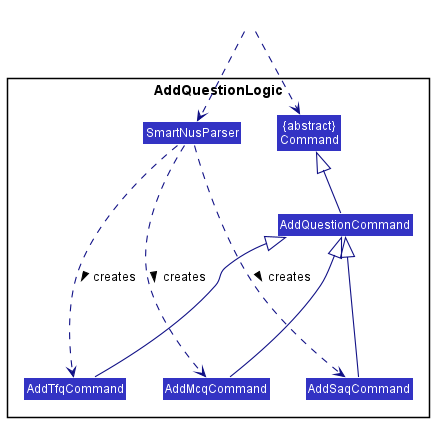

The diagram above was rendered by PlantUML. Its source (embedded in the PNG):
@startuml
!include style.puml
skinparam arrowThickness 1.1
skinparam arrowColor LOGIC_COLOR_T4
skinparam classBackgroundColor LOGIC_COLOR

package AddQuestionLogic {
Class "{abstract}\nCommand" as Command
Class SmartNusParser
Class AddQuestionCommand
Class AddSaqCommand
Class AddTfqCommand
Class AddMcqCommand
}
Class HiddenOutside #FFFFFF
HiddenOutside ..> SmartNusParser
HiddenOutside ..> Command

SmartNusParser ..> AddSaqCommand : creates >
SmartNusParser ..> AddMcqCommand : creates >
SmartNusParser ..> AddTfqCommand : creates >
AddQuestionCommand -up-|> Command
AddSaqCommand -up--|> AddQuestionCommand
AddTfqCommand -up--|> AddQuestionCommand
AddMcqCommand -up--|> AddQuestionCommand
SmartNusParser .right[hidden].> Command



@enduml